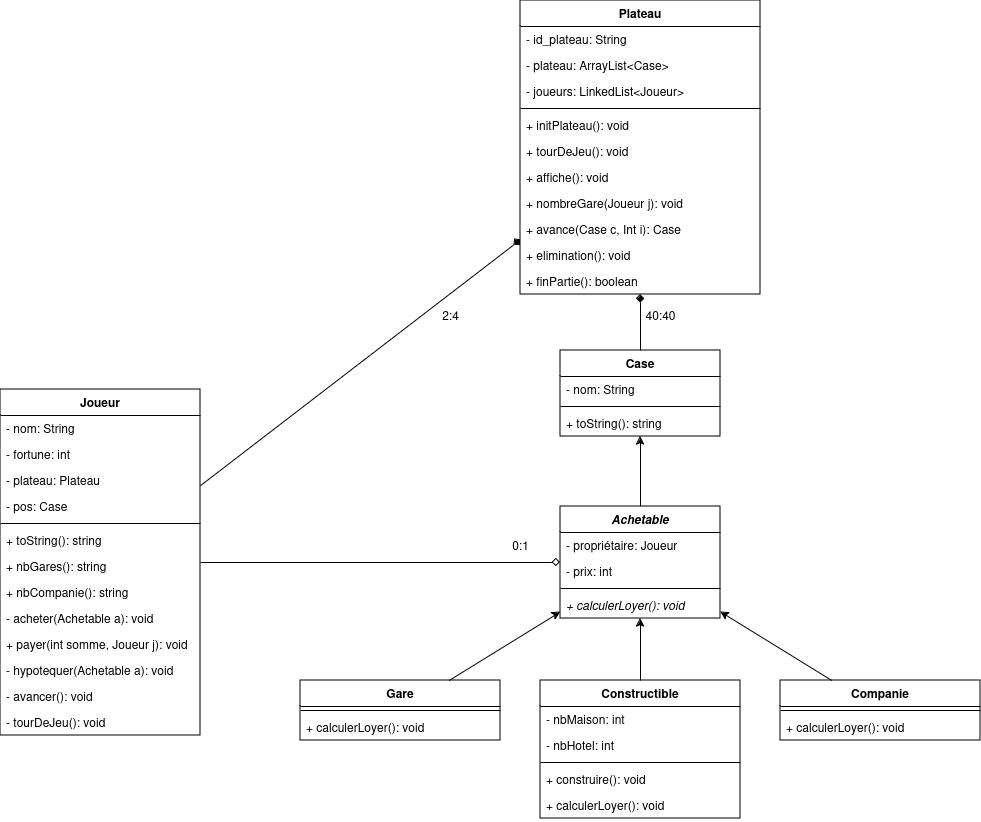

The diagram above was exported from draw.io. Its source (the exported page's mxGraphModel, read from the mxfile embedded in the PNG):
<mxGraphModel dx="3022" dy="1959" grid="1" gridSize="10" guides="1" tooltips="1" connect="1" arrows="1" fold="1" page="1" pageScale="1" pageWidth="827" pageHeight="1169" math="0" shadow="0">
  <root>
    <mxCell id="0" />
    <mxCell id="1" parent="0" />
    <mxCell id="8mUTSPcGxUb29QRjL6rC-1" value="Case" style="swimlane;fontStyle=1;align=center;verticalAlign=top;childLayout=stackLayout;horizontal=1;startSize=26;horizontalStack=0;resizeParent=1;resizeParentMax=0;resizeLast=0;collapsible=1;marginBottom=0;" vertex="1" parent="1">
      <mxGeometry x="-520" y="-50" width="160" height="86" as="geometry" />
    </mxCell>
    <mxCell id="8mUTSPcGxUb29QRjL6rC-2" value="- nom: String" style="text;strokeColor=none;fillColor=none;align=left;verticalAlign=top;spacingLeft=4;spacingRight=4;overflow=hidden;rotatable=0;points=[[0,0.5],[1,0.5]];portConstraint=eastwest;" vertex="1" parent="8mUTSPcGxUb29QRjL6rC-1">
      <mxGeometry y="26" width="160" height="26" as="geometry" />
    </mxCell>
    <mxCell id="8mUTSPcGxUb29QRjL6rC-3" value="" style="line;strokeWidth=1;fillColor=none;align=left;verticalAlign=middle;spacingTop=-1;spacingLeft=3;spacingRight=3;rotatable=0;labelPosition=right;points=[];portConstraint=eastwest;strokeColor=inherit;" vertex="1" parent="8mUTSPcGxUb29QRjL6rC-1">
      <mxGeometry y="52" width="160" height="8" as="geometry" />
    </mxCell>
    <mxCell id="8mUTSPcGxUb29QRjL6rC-4" value="+ toString(): string" style="text;strokeColor=none;fillColor=none;align=left;verticalAlign=top;spacingLeft=4;spacingRight=4;overflow=hidden;rotatable=0;points=[[0,0.5],[1,0.5]];portConstraint=eastwest;" vertex="1" parent="8mUTSPcGxUb29QRjL6rC-1">
      <mxGeometry y="60" width="160" height="26" as="geometry" />
    </mxCell>
    <mxCell id="8mUTSPcGxUb29QRjL6rC-6" value="Constructible" style="swimlane;fontStyle=1;align=center;verticalAlign=top;childLayout=stackLayout;horizontal=1;startSize=26;horizontalStack=0;resizeParent=1;resizeParentMax=0;resizeLast=0;collapsible=1;marginBottom=0;" vertex="1" parent="1">
      <mxGeometry x="-540" y="280" width="200" height="138" as="geometry" />
    </mxCell>
    <mxCell id="8mUTSPcGxUb29QRjL6rC-55" value="- nbMaison: int" style="text;strokeColor=none;fillColor=none;align=left;verticalAlign=top;spacingLeft=4;spacingRight=4;overflow=hidden;rotatable=0;points=[[0,0.5],[1,0.5]];portConstraint=eastwest;" vertex="1" parent="8mUTSPcGxUb29QRjL6rC-6">
      <mxGeometry y="26" width="200" height="26" as="geometry" />
    </mxCell>
    <mxCell id="8mUTSPcGxUb29QRjL6rC-56" value="- nbHotel: int" style="text;strokeColor=none;fillColor=none;align=left;verticalAlign=top;spacingLeft=4;spacingRight=4;overflow=hidden;rotatable=0;points=[[0,0.5],[1,0.5]];portConstraint=eastwest;" vertex="1" parent="8mUTSPcGxUb29QRjL6rC-6">
      <mxGeometry y="52" width="200" height="26" as="geometry" />
    </mxCell>
    <mxCell id="8mUTSPcGxUb29QRjL6rC-8" value="" style="line;strokeWidth=1;fillColor=none;align=left;verticalAlign=middle;spacingTop=-1;spacingLeft=3;spacingRight=3;rotatable=0;labelPosition=right;points=[];portConstraint=eastwest;strokeColor=inherit;" vertex="1" parent="8mUTSPcGxUb29QRjL6rC-6">
      <mxGeometry y="78" width="200" height="8" as="geometry" />
    </mxCell>
    <mxCell id="8mUTSPcGxUb29QRjL6rC-54" value="+ construire(): void" style="text;strokeColor=none;fillColor=none;align=left;verticalAlign=top;spacingLeft=4;spacingRight=4;overflow=hidden;rotatable=0;points=[[0,0.5],[1,0.5]];portConstraint=eastwest;" vertex="1" parent="8mUTSPcGxUb29QRjL6rC-6">
      <mxGeometry y="86" width="200" height="26" as="geometry" />
    </mxCell>
    <mxCell id="8mUTSPcGxUb29QRjL6rC-59" value="+ calculerLoyer(): void" style="text;strokeColor=none;fillColor=none;align=left;verticalAlign=top;spacingLeft=4;spacingRight=4;overflow=hidden;rotatable=0;points=[[0,0.5],[1,0.5]];portConstraint=eastwest;fontStyle=0" vertex="1" parent="8mUTSPcGxUb29QRjL6rC-6">
      <mxGeometry y="112" width="200" height="26" as="geometry" />
    </mxCell>
    <mxCell id="8mUTSPcGxUb29QRjL6rC-11" value="Gare" style="swimlane;fontStyle=1;align=center;verticalAlign=top;childLayout=stackLayout;horizontal=1;startSize=26;horizontalStack=0;resizeParent=1;resizeParentMax=0;resizeLast=0;collapsible=1;marginBottom=0;" vertex="1" parent="1">
      <mxGeometry x="-780" y="280" width="200" height="60" as="geometry" />
    </mxCell>
    <mxCell id="8mUTSPcGxUb29QRjL6rC-14" value="" style="line;strokeWidth=1;fillColor=none;align=left;verticalAlign=middle;spacingTop=-1;spacingLeft=3;spacingRight=3;rotatable=0;labelPosition=right;points=[];portConstraint=eastwest;strokeColor=inherit;" vertex="1" parent="8mUTSPcGxUb29QRjL6rC-11">
      <mxGeometry y="26" width="200" height="8" as="geometry" />
    </mxCell>
    <mxCell id="8mUTSPcGxUb29QRjL6rC-57" value="+ calculerLoyer(): void" style="text;strokeColor=none;fillColor=none;align=left;verticalAlign=top;spacingLeft=4;spacingRight=4;overflow=hidden;rotatable=0;points=[[0,0.5],[1,0.5]];portConstraint=eastwest;fontStyle=0" vertex="1" parent="8mUTSPcGxUb29QRjL6rC-11">
      <mxGeometry y="34" width="200" height="26" as="geometry" />
    </mxCell>
    <mxCell id="8mUTSPcGxUb29QRjL6rC-17" value="Achetable" style="swimlane;fontStyle=3;align=center;verticalAlign=top;childLayout=stackLayout;horizontal=1;startSize=26;horizontalStack=0;resizeParent=1;resizeParentMax=0;resizeLast=0;collapsible=1;marginBottom=0;" vertex="1" parent="1">
      <mxGeometry x="-520" y="106" width="160" height="112" as="geometry" />
    </mxCell>
    <mxCell id="8mUTSPcGxUb29QRjL6rC-34" value="- propriétaire: Joueur" style="text;strokeColor=none;fillColor=none;align=left;verticalAlign=top;spacingLeft=4;spacingRight=4;overflow=hidden;rotatable=0;points=[[0,0.5],[1,0.5]];portConstraint=eastwest;" vertex="1" parent="8mUTSPcGxUb29QRjL6rC-17">
      <mxGeometry y="26" width="160" height="26" as="geometry" />
    </mxCell>
    <mxCell id="8mUTSPcGxUb29QRjL6rC-60" value="- prix: int" style="text;strokeColor=none;fillColor=none;align=left;verticalAlign=top;spacingLeft=4;spacingRight=4;overflow=hidden;rotatable=0;points=[[0,0.5],[1,0.5]];portConstraint=eastwest;" vertex="1" parent="8mUTSPcGxUb29QRjL6rC-17">
      <mxGeometry y="52" width="160" height="26" as="geometry" />
    </mxCell>
    <mxCell id="8mUTSPcGxUb29QRjL6rC-19" value="" style="line;strokeWidth=1;fillColor=none;align=left;verticalAlign=middle;spacingTop=-1;spacingLeft=3;spacingRight=3;rotatable=0;labelPosition=right;points=[];portConstraint=eastwest;strokeColor=inherit;" vertex="1" parent="8mUTSPcGxUb29QRjL6rC-17">
      <mxGeometry y="78" width="160" height="8" as="geometry" />
    </mxCell>
    <mxCell id="8mUTSPcGxUb29QRjL6rC-20" value="+ calculerLoyer(): void" style="text;strokeColor=none;fillColor=none;align=left;verticalAlign=top;spacingLeft=4;spacingRight=4;overflow=hidden;rotatable=0;points=[[0,0.5],[1,0.5]];portConstraint=eastwest;fontStyle=2" vertex="1" parent="8mUTSPcGxUb29QRjL6rC-17">
      <mxGeometry y="86" width="160" height="26" as="geometry" />
    </mxCell>
    <mxCell id="8mUTSPcGxUb29QRjL6rC-22" value="" style="endArrow=classic;html=1;rounded=0;" edge="1" parent="1" source="8mUTSPcGxUb29QRjL6rC-11" target="8mUTSPcGxUb29QRjL6rC-17">
      <mxGeometry width="50" height="50" relative="1" as="geometry">
        <mxPoint x="-320" y="120" as="sourcePoint" />
        <mxPoint x="-270" y="70" as="targetPoint" />
      </mxGeometry>
    </mxCell>
    <mxCell id="8mUTSPcGxUb29QRjL6rC-23" value="" style="endArrow=classic;html=1;rounded=0;" edge="1" parent="1" source="8mUTSPcGxUb29QRjL6rC-6" target="8mUTSPcGxUb29QRjL6rC-17">
      <mxGeometry width="50" height="50" relative="1" as="geometry">
        <mxPoint x="-590" y="252" as="sourcePoint" />
        <mxPoint x="-510" y="199" as="targetPoint" />
      </mxGeometry>
    </mxCell>
    <mxCell id="8mUTSPcGxUb29QRjL6rC-24" value="" style="endArrow=classic;html=1;rounded=0;" edge="1" parent="1" source="8mUTSPcGxUb29QRjL6rC-17" target="8mUTSPcGxUb29QRjL6rC-1">
      <mxGeometry width="50" height="50" relative="1" as="geometry">
        <mxPoint x="-430" y="249" as="sourcePoint" />
        <mxPoint x="-430" y="202" as="targetPoint" />
      </mxGeometry>
    </mxCell>
    <mxCell id="8mUTSPcGxUb29QRjL6rC-25" value="40:40" style="text;html=1;align=center;verticalAlign=middle;resizable=0;points=[];autosize=1;strokeColor=none;fillColor=none;" vertex="1" parent="1">
      <mxGeometry x="-445" y="-100" width="50" height="30" as="geometry" />
    </mxCell>
    <mxCell id="8mUTSPcGxUb29QRjL6rC-26" value="Joueur" style="swimlane;fontStyle=1;align=center;verticalAlign=top;childLayout=stackLayout;horizontal=1;startSize=26;horizontalStack=0;resizeParent=1;resizeParentMax=0;resizeLast=0;collapsible=1;marginBottom=0;" vertex="1" parent="1">
      <mxGeometry x="-1080" y="-11" width="200" height="346" as="geometry" />
    </mxCell>
    <mxCell id="8mUTSPcGxUb29QRjL6rC-46" value="- nom: String" style="text;strokeColor=none;fillColor=none;align=left;verticalAlign=top;spacingLeft=4;spacingRight=4;overflow=hidden;rotatable=0;points=[[0,0.5],[1,0.5]];portConstraint=eastwest;" vertex="1" parent="8mUTSPcGxUb29QRjL6rC-26">
      <mxGeometry y="26" width="200" height="26" as="geometry" />
    </mxCell>
    <mxCell id="8mUTSPcGxUb29QRjL6rC-49" value="- fortune: int" style="text;strokeColor=none;fillColor=none;align=left;verticalAlign=top;spacingLeft=4;spacingRight=4;overflow=hidden;rotatable=0;points=[[0,0.5],[1,0.5]];portConstraint=eastwest;" vertex="1" parent="8mUTSPcGxUb29QRjL6rC-26">
      <mxGeometry y="52" width="200" height="26" as="geometry" />
    </mxCell>
    <mxCell id="8mUTSPcGxUb29QRjL6rC-68" value="- plateau: Plateau" style="text;strokeColor=none;fillColor=none;align=left;verticalAlign=top;spacingLeft=4;spacingRight=4;overflow=hidden;rotatable=0;points=[[0,0.5],[1,0.5]];portConstraint=eastwest;" vertex="1" parent="8mUTSPcGxUb29QRjL6rC-26">
      <mxGeometry y="78" width="200" height="26" as="geometry" />
    </mxCell>
    <mxCell id="8mUTSPcGxUb29QRjL6rC-45" value="- pos: Case" style="text;strokeColor=none;fillColor=none;align=left;verticalAlign=top;spacingLeft=4;spacingRight=4;overflow=hidden;rotatable=0;points=[[0,0.5],[1,0.5]];portConstraint=eastwest;" vertex="1" parent="8mUTSPcGxUb29QRjL6rC-26">
      <mxGeometry y="104" width="200" height="26" as="geometry" />
    </mxCell>
    <mxCell id="8mUTSPcGxUb29QRjL6rC-28" value="" style="line;strokeWidth=1;fillColor=none;align=left;verticalAlign=middle;spacingTop=-1;spacingLeft=3;spacingRight=3;rotatable=0;labelPosition=right;points=[];portConstraint=eastwest;strokeColor=inherit;" vertex="1" parent="8mUTSPcGxUb29QRjL6rC-26">
      <mxGeometry y="130" width="200" height="8" as="geometry" />
    </mxCell>
    <mxCell id="8mUTSPcGxUb29QRjL6rC-29" value="+ toString(): string" style="text;strokeColor=none;fillColor=none;align=left;verticalAlign=top;spacingLeft=4;spacingRight=4;overflow=hidden;rotatable=0;points=[[0,0.5],[1,0.5]];portConstraint=eastwest;" vertex="1" parent="8mUTSPcGxUb29QRjL6rC-26">
      <mxGeometry y="138" width="200" height="26" as="geometry" />
    </mxCell>
    <mxCell id="8mUTSPcGxUb29QRjL6rC-50" value="+ nbGares(): string" style="text;strokeColor=none;fillColor=none;align=left;verticalAlign=top;spacingLeft=4;spacingRight=4;overflow=hidden;rotatable=0;points=[[0,0.5],[1,0.5]];portConstraint=eastwest;" vertex="1" parent="8mUTSPcGxUb29QRjL6rC-26">
      <mxGeometry y="164" width="200" height="26" as="geometry" />
    </mxCell>
    <mxCell id="8mUTSPcGxUb29QRjL6rC-66" value="+ nbCompanie(): string" style="text;strokeColor=none;fillColor=none;align=left;verticalAlign=top;spacingLeft=4;spacingRight=4;overflow=hidden;rotatable=0;points=[[0,0.5],[1,0.5]];portConstraint=eastwest;" vertex="1" parent="8mUTSPcGxUb29QRjL6rC-26">
      <mxGeometry y="190" width="200" height="26" as="geometry" />
    </mxCell>
    <mxCell id="8mUTSPcGxUb29QRjL6rC-51" value="- acheter(Achetable a): void" style="text;strokeColor=none;fillColor=none;align=left;verticalAlign=top;spacingLeft=4;spacingRight=4;overflow=hidden;rotatable=0;points=[[0,0.5],[1,0.5]];portConstraint=eastwest;" vertex="1" parent="8mUTSPcGxUb29QRjL6rC-26">
      <mxGeometry y="216" width="200" height="26" as="geometry" />
    </mxCell>
    <mxCell id="8mUTSPcGxUb29QRjL6rC-71" value="+ payer(int somme, Joueur j): void" style="text;strokeColor=none;fillColor=none;align=left;verticalAlign=top;spacingLeft=4;spacingRight=4;overflow=hidden;rotatable=0;points=[[0,0.5],[1,0.5]];portConstraint=eastwest;" vertex="1" parent="8mUTSPcGxUb29QRjL6rC-26">
      <mxGeometry y="242" width="200" height="26" as="geometry" />
    </mxCell>
    <mxCell id="8mUTSPcGxUb29QRjL6rC-52" value="- hypotequer(Achetable a): void" style="text;strokeColor=none;fillColor=none;align=left;verticalAlign=top;spacingLeft=4;spacingRight=4;overflow=hidden;rotatable=0;points=[[0,0.5],[1,0.5]];portConstraint=eastwest;" vertex="1" parent="8mUTSPcGxUb29QRjL6rC-26">
      <mxGeometry y="268" width="200" height="26" as="geometry" />
    </mxCell>
    <mxCell id="8mUTSPcGxUb29QRjL6rC-69" value="- avancer(): void" style="text;strokeColor=none;fillColor=none;align=left;verticalAlign=top;spacingLeft=4;spacingRight=4;overflow=hidden;rotatable=0;points=[[0,0.5],[1,0.5]];portConstraint=eastwest;" vertex="1" parent="8mUTSPcGxUb29QRjL6rC-26">
      <mxGeometry y="294" width="200" height="26" as="geometry" />
    </mxCell>
    <mxCell id="8mUTSPcGxUb29QRjL6rC-70" value="- tourDeJeu(): void" style="text;strokeColor=none;fillColor=none;align=left;verticalAlign=top;spacingLeft=4;spacingRight=4;overflow=hidden;rotatable=0;points=[[0,0.5],[1,0.5]];portConstraint=eastwest;" vertex="1" parent="8mUTSPcGxUb29QRjL6rC-26">
      <mxGeometry y="320" width="200" height="26" as="geometry" />
    </mxCell>
    <mxCell id="8mUTSPcGxUb29QRjL6rC-30" value="Plateau" style="swimlane;fontStyle=1;align=center;verticalAlign=top;childLayout=stackLayout;horizontal=1;startSize=26;horizontalStack=0;resizeParent=1;resizeParentMax=0;resizeLast=0;collapsible=1;marginBottom=0;" vertex="1" parent="1">
      <mxGeometry x="-560" y="-400" width="240" height="294" as="geometry" />
    </mxCell>
    <mxCell id="8mUTSPcGxUb29QRjL6rC-31" value="- id_plateau: String" style="text;strokeColor=none;fillColor=none;align=left;verticalAlign=top;spacingLeft=4;spacingRight=4;overflow=hidden;rotatable=0;points=[[0,0.5],[1,0.5]];portConstraint=eastwest;" vertex="1" parent="8mUTSPcGxUb29QRjL6rC-30">
      <mxGeometry y="26" width="240" height="26" as="geometry" />
    </mxCell>
    <mxCell id="8mUTSPcGxUb29QRjL6rC-38" value="- plateau: ArrayList&lt;Case&gt;" style="text;strokeColor=none;fillColor=none;align=left;verticalAlign=top;spacingLeft=4;spacingRight=4;overflow=hidden;rotatable=0;points=[[0,0.5],[1,0.5]];portConstraint=eastwest;" vertex="1" parent="8mUTSPcGxUb29QRjL6rC-30">
      <mxGeometry y="52" width="240" height="26" as="geometry" />
    </mxCell>
    <mxCell id="8mUTSPcGxUb29QRjL6rC-39" value="- joueurs: LinkedList&lt;Joueur&gt;" style="text;strokeColor=none;fillColor=none;align=left;verticalAlign=top;spacingLeft=4;spacingRight=4;overflow=hidden;rotatable=0;points=[[0,0.5],[1,0.5]];portConstraint=eastwest;" vertex="1" parent="8mUTSPcGxUb29QRjL6rC-30">
      <mxGeometry y="78" width="240" height="26" as="geometry" />
    </mxCell>
    <mxCell id="8mUTSPcGxUb29QRjL6rC-32" value="" style="line;strokeWidth=1;fillColor=none;align=left;verticalAlign=middle;spacingTop=-1;spacingLeft=3;spacingRight=3;rotatable=0;labelPosition=right;points=[];portConstraint=eastwest;strokeColor=inherit;" vertex="1" parent="8mUTSPcGxUb29QRjL6rC-30">
      <mxGeometry y="104" width="240" height="8" as="geometry" />
    </mxCell>
    <mxCell id="8mUTSPcGxUb29QRjL6rC-44" value="+ initPlateau(): void" style="text;strokeColor=none;fillColor=none;align=left;verticalAlign=top;spacingLeft=4;spacingRight=4;overflow=hidden;rotatable=0;points=[[0,0.5],[1,0.5]];portConstraint=eastwest;" vertex="1" parent="8mUTSPcGxUb29QRjL6rC-30">
      <mxGeometry y="112" width="240" height="26" as="geometry" />
    </mxCell>
    <mxCell id="8mUTSPcGxUb29QRjL6rC-73" value="+ tourDeJeu(): void" style="text;strokeColor=none;fillColor=none;align=left;verticalAlign=top;spacingLeft=4;spacingRight=4;overflow=hidden;rotatable=0;points=[[0,0.5],[1,0.5]];portConstraint=eastwest;" vertex="1" parent="8mUTSPcGxUb29QRjL6rC-30">
      <mxGeometry y="138" width="240" height="26" as="geometry" />
    </mxCell>
    <mxCell id="8mUTSPcGxUb29QRjL6rC-40" value="+ affiche(): void" style="text;strokeColor=none;fillColor=none;align=left;verticalAlign=top;spacingLeft=4;spacingRight=4;overflow=hidden;rotatable=0;points=[[0,0.5],[1,0.5]];portConstraint=eastwest;" vertex="1" parent="8mUTSPcGxUb29QRjL6rC-30">
      <mxGeometry y="164" width="240" height="26" as="geometry" />
    </mxCell>
    <mxCell id="8mUTSPcGxUb29QRjL6rC-41" value="+ nombreGare(Joueur j): void" style="text;strokeColor=none;fillColor=none;align=left;verticalAlign=top;spacingLeft=4;spacingRight=4;overflow=hidden;rotatable=0;points=[[0,0.5],[1,0.5]];portConstraint=eastwest;" vertex="1" parent="8mUTSPcGxUb29QRjL6rC-30">
      <mxGeometry y="190" width="240" height="26" as="geometry" />
    </mxCell>
    <mxCell id="8mUTSPcGxUb29QRjL6rC-43" value="+ avance(Case c, Int i): Case" style="text;strokeColor=none;fillColor=none;align=left;verticalAlign=top;spacingLeft=4;spacingRight=4;overflow=hidden;rotatable=0;points=[[0,0.5],[1,0.5]];portConstraint=eastwest;" vertex="1" parent="8mUTSPcGxUb29QRjL6rC-30">
      <mxGeometry y="216" width="240" height="26" as="geometry" />
    </mxCell>
    <mxCell id="8mUTSPcGxUb29QRjL6rC-74" value="+ elimination(): void" style="text;strokeColor=none;fillColor=none;align=left;verticalAlign=top;spacingLeft=4;spacingRight=4;overflow=hidden;rotatable=0;points=[[0,0.5],[1,0.5]];portConstraint=eastwest;" vertex="1" parent="8mUTSPcGxUb29QRjL6rC-30">
      <mxGeometry y="242" width="240" height="26" as="geometry" />
    </mxCell>
    <mxCell id="8mUTSPcGxUb29QRjL6rC-72" value="+ finPartie(): boolean" style="text;strokeColor=none;fillColor=none;align=left;verticalAlign=top;spacingLeft=4;spacingRight=4;overflow=hidden;rotatable=0;points=[[0,0.5],[1,0.5]];portConstraint=eastwest;" vertex="1" parent="8mUTSPcGxUb29QRjL6rC-30">
      <mxGeometry y="268" width="240" height="26" as="geometry" />
    </mxCell>
    <mxCell id="8mUTSPcGxUb29QRjL6rC-35" value="" style="endArrow=diamond;html=1;rounded=0;endFill=1;" edge="1" parent="1" source="8mUTSPcGxUb29QRjL6rC-1" target="8mUTSPcGxUb29QRjL6rC-30">
      <mxGeometry width="50" height="50" relative="1" as="geometry">
        <mxPoint x="-430" y="90" as="sourcePoint" />
        <mxPoint x="-430" y="46" as="targetPoint" />
      </mxGeometry>
    </mxCell>
    <mxCell id="8mUTSPcGxUb29QRjL6rC-36" value="" style="endArrow=none;html=1;rounded=0;endFill=0;startArrow=diamond;startFill=0;" edge="1" parent="1" source="8mUTSPcGxUb29QRjL6rC-17" target="8mUTSPcGxUb29QRjL6rC-26">
      <mxGeometry width="50" height="50" relative="1" as="geometry">
        <mxPoint x="-430" y="-40" as="sourcePoint" />
        <mxPoint x="-430" y="-104" as="targetPoint" />
      </mxGeometry>
    </mxCell>
    <mxCell id="8mUTSPcGxUb29QRjL6rC-47" value="" style="endArrow=diamond;html=1;rounded=0;endFill=1;" edge="1" parent="1" source="8mUTSPcGxUb29QRjL6rC-26" target="8mUTSPcGxUb29QRjL6rC-30">
      <mxGeometry width="50" height="50" relative="1" as="geometry">
        <mxPoint x="-430" y="-40" as="sourcePoint" />
        <mxPoint x="-430" y="-134" as="targetPoint" />
      </mxGeometry>
    </mxCell>
    <mxCell id="8mUTSPcGxUb29QRjL6rC-48" value="2:4" style="text;html=1;align=center;verticalAlign=middle;resizable=0;points=[];autosize=1;strokeColor=none;fillColor=none;" vertex="1" parent="1">
      <mxGeometry x="-650" y="-100" width="40" height="30" as="geometry" />
    </mxCell>
    <mxCell id="8mUTSPcGxUb29QRjL6rC-53" value="0:1" style="text;html=1;align=center;verticalAlign=middle;resizable=0;points=[];autosize=1;strokeColor=none;fillColor=none;" vertex="1" parent="1">
      <mxGeometry x="-580" y="130" width="40" height="30" as="geometry" />
    </mxCell>
    <mxCell id="8mUTSPcGxUb29QRjL6rC-61" value="Companie" style="swimlane;fontStyle=1;align=center;verticalAlign=top;childLayout=stackLayout;horizontal=1;startSize=26;horizontalStack=0;resizeParent=1;resizeParentMax=0;resizeLast=0;collapsible=1;marginBottom=0;" vertex="1" parent="1">
      <mxGeometry x="-300" y="280" width="200" height="60" as="geometry" />
    </mxCell>
    <mxCell id="8mUTSPcGxUb29QRjL6rC-64" value="" style="line;strokeWidth=1;fillColor=none;align=left;verticalAlign=middle;spacingTop=-1;spacingLeft=3;spacingRight=3;rotatable=0;labelPosition=right;points=[];portConstraint=eastwest;strokeColor=inherit;" vertex="1" parent="8mUTSPcGxUb29QRjL6rC-61">
      <mxGeometry y="26" width="200" height="8" as="geometry" />
    </mxCell>
    <mxCell id="8mUTSPcGxUb29QRjL6rC-65" value="+ calculerLoyer(): void" style="text;strokeColor=none;fillColor=none;align=left;verticalAlign=top;spacingLeft=4;spacingRight=4;overflow=hidden;rotatable=0;points=[[0,0.5],[1,0.5]];portConstraint=eastwest;fontStyle=0" vertex="1" parent="8mUTSPcGxUb29QRjL6rC-61">
      <mxGeometry y="34" width="200" height="26" as="geometry" />
    </mxCell>
    <mxCell id="8mUTSPcGxUb29QRjL6rC-67" value="" style="endArrow=classic;html=1;rounded=0;" edge="1" parent="1" source="8mUTSPcGxUb29QRjL6rC-61" target="8mUTSPcGxUb29QRjL6rC-17">
      <mxGeometry width="50" height="50" relative="1" as="geometry">
        <mxPoint x="-333" y="330" as="sourcePoint" />
        <mxPoint x="-395" y="228" as="targetPoint" />
      </mxGeometry>
    </mxCell>
  </root>
</mxGraphModel>